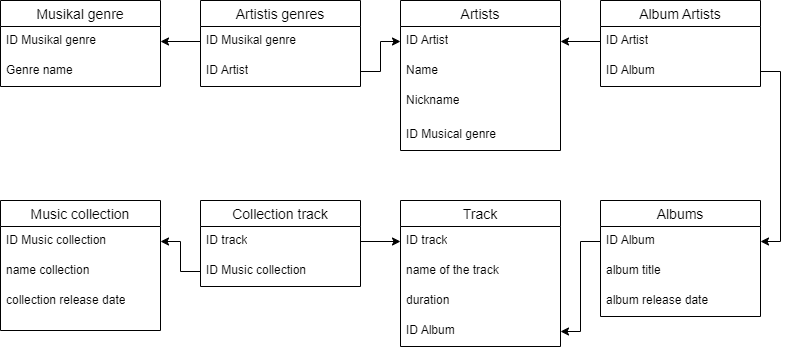

The diagram above was exported from draw.io. Its source (the exported page's mxGraphModel, read from the mxfile embedded in the PNG):
<mxGraphModel dx="996" dy="567" grid="1" gridSize="10" guides="1" tooltips="1" connect="1" arrows="1" fold="1" page="1" pageScale="1" pageWidth="827" pageHeight="1169" math="0" shadow="0">
  <root>
    <mxCell id="0" />
    <mxCell id="1" parent="0" />
    <mxCell id="ZZdiTDIcOcKqrNels-Js-16" value="Musikal genre" style="swimlane;fontStyle=0;childLayout=stackLayout;horizontal=1;startSize=26;horizontalStack=0;resizeParent=1;resizeParentMax=0;resizeLast=0;collapsible=1;marginBottom=0;align=center;fontSize=14;" vertex="1" parent="1">
      <mxGeometry x="40" y="40" width="160" height="86" as="geometry" />
    </mxCell>
    <mxCell id="ZZdiTDIcOcKqrNels-Js-17" value="ID Musikal genre" style="text;strokeColor=none;fillColor=none;spacingLeft=4;spacingRight=4;overflow=hidden;rotatable=0;points=[[0,0.5],[1,0.5]];portConstraint=eastwest;fontSize=12;whiteSpace=wrap;html=1;" vertex="1" parent="ZZdiTDIcOcKqrNels-Js-16">
      <mxGeometry y="26" width="160" height="30" as="geometry" />
    </mxCell>
    <mxCell id="ZZdiTDIcOcKqrNels-Js-18" value="Genre name" style="text;strokeColor=none;fillColor=none;spacingLeft=4;spacingRight=4;overflow=hidden;rotatable=0;points=[[0,0.5],[1,0.5]];portConstraint=eastwest;fontSize=12;whiteSpace=wrap;html=1;" vertex="1" parent="ZZdiTDIcOcKqrNels-Js-16">
      <mxGeometry y="56" width="160" height="30" as="geometry" />
    </mxCell>
    <mxCell id="ZZdiTDIcOcKqrNels-Js-19" value="Artists" style="swimlane;fontStyle=0;childLayout=stackLayout;horizontal=1;startSize=26;horizontalStack=0;resizeParent=1;resizeParentMax=0;resizeLast=0;collapsible=1;marginBottom=0;align=center;fontSize=14;" vertex="1" parent="1">
      <mxGeometry x="440" y="40" width="160" height="150" as="geometry" />
    </mxCell>
    <mxCell id="ZZdiTDIcOcKqrNels-Js-20" value="ID Artist" style="text;strokeColor=none;fillColor=none;spacingLeft=4;spacingRight=4;overflow=hidden;rotatable=0;points=[[0,0.5],[1,0.5]];portConstraint=eastwest;fontSize=12;whiteSpace=wrap;html=1;" vertex="1" parent="ZZdiTDIcOcKqrNels-Js-19">
      <mxGeometry y="26" width="160" height="30" as="geometry" />
    </mxCell>
    <mxCell id="ZZdiTDIcOcKqrNels-Js-21" value="Name" style="text;strokeColor=none;fillColor=none;spacingLeft=4;spacingRight=4;overflow=hidden;rotatable=0;points=[[0,0.5],[1,0.5]];portConstraint=eastwest;fontSize=12;whiteSpace=wrap;html=1;" vertex="1" parent="ZZdiTDIcOcKqrNels-Js-19">
      <mxGeometry y="56" width="160" height="30" as="geometry" />
    </mxCell>
    <mxCell id="ZZdiTDIcOcKqrNels-Js-22" value="Nickname" style="text;strokeColor=none;fillColor=none;spacingLeft=4;spacingRight=4;overflow=hidden;rotatable=0;points=[[0,0.5],[1,0.5]];portConstraint=eastwest;fontSize=12;whiteSpace=wrap;html=1;" vertex="1" parent="ZZdiTDIcOcKqrNels-Js-19">
      <mxGeometry y="86" width="160" height="34" as="geometry" />
    </mxCell>
    <mxCell id="ZZdiTDIcOcKqrNels-Js-23" value="ID Musical genre" style="text;strokeColor=none;fillColor=none;spacingLeft=4;spacingRight=4;overflow=hidden;rotatable=0;points=[[0,0.5],[1,0.5]];portConstraint=eastwest;fontSize=12;whiteSpace=wrap;html=1;" vertex="1" parent="ZZdiTDIcOcKqrNels-Js-19">
      <mxGeometry y="120" width="160" height="30" as="geometry" />
    </mxCell>
    <mxCell id="ZZdiTDIcOcKqrNels-Js-24" value="Albums" style="swimlane;fontStyle=0;childLayout=stackLayout;horizontal=1;startSize=26;horizontalStack=0;resizeParent=1;resizeParentMax=0;resizeLast=0;collapsible=1;marginBottom=0;align=center;fontSize=14;" vertex="1" parent="1">
      <mxGeometry x="640" y="240" width="160" height="116" as="geometry" />
    </mxCell>
    <mxCell id="ZZdiTDIcOcKqrNels-Js-25" value="ID Album" style="text;strokeColor=none;fillColor=none;spacingLeft=4;spacingRight=4;overflow=hidden;rotatable=0;points=[[0,0.5],[1,0.5]];portConstraint=eastwest;fontSize=12;whiteSpace=wrap;html=1;" vertex="1" parent="ZZdiTDIcOcKqrNels-Js-24">
      <mxGeometry y="26" width="160" height="30" as="geometry" />
    </mxCell>
    <mxCell id="ZZdiTDIcOcKqrNels-Js-26" value="album title" style="text;strokeColor=none;fillColor=none;spacingLeft=4;spacingRight=4;overflow=hidden;rotatable=0;points=[[0,0.5],[1,0.5]];portConstraint=eastwest;fontSize=12;whiteSpace=wrap;html=1;" vertex="1" parent="ZZdiTDIcOcKqrNels-Js-24">
      <mxGeometry y="56" width="160" height="30" as="geometry" />
    </mxCell>
    <mxCell id="ZZdiTDIcOcKqrNels-Js-27" value="album release date" style="text;strokeColor=none;fillColor=none;spacingLeft=4;spacingRight=4;overflow=hidden;rotatable=0;points=[[0,0.5],[1,0.5]];portConstraint=eastwest;fontSize=12;whiteSpace=wrap;html=1;" vertex="1" parent="ZZdiTDIcOcKqrNels-Js-24">
      <mxGeometry y="86" width="160" height="30" as="geometry" />
    </mxCell>
    <mxCell id="ZZdiTDIcOcKqrNels-Js-29" value="Track" style="swimlane;fontStyle=0;childLayout=stackLayout;horizontal=1;startSize=26;horizontalStack=0;resizeParent=1;resizeParentMax=0;resizeLast=0;collapsible=1;marginBottom=0;align=center;fontSize=14;" vertex="1" parent="1">
      <mxGeometry x="440" y="240" width="160" height="146" as="geometry" />
    </mxCell>
    <mxCell id="ZZdiTDIcOcKqrNels-Js-30" value="ID track" style="text;strokeColor=none;fillColor=none;spacingLeft=4;spacingRight=4;overflow=hidden;rotatable=0;points=[[0,0.5],[1,0.5]];portConstraint=eastwest;fontSize=12;whiteSpace=wrap;html=1;" vertex="1" parent="ZZdiTDIcOcKqrNels-Js-29">
      <mxGeometry y="26" width="160" height="30" as="geometry" />
    </mxCell>
    <mxCell id="ZZdiTDIcOcKqrNels-Js-31" value="name of the track" style="text;strokeColor=none;fillColor=none;spacingLeft=4;spacingRight=4;overflow=hidden;rotatable=0;points=[[0,0.5],[1,0.5]];portConstraint=eastwest;fontSize=12;whiteSpace=wrap;html=1;" vertex="1" parent="ZZdiTDIcOcKqrNels-Js-29">
      <mxGeometry y="56" width="160" height="30" as="geometry" />
    </mxCell>
    <mxCell id="ZZdiTDIcOcKqrNels-Js-32" value="duration" style="text;strokeColor=none;fillColor=none;spacingLeft=4;spacingRight=4;overflow=hidden;rotatable=0;points=[[0,0.5],[1,0.5]];portConstraint=eastwest;fontSize=12;whiteSpace=wrap;html=1;" vertex="1" parent="ZZdiTDIcOcKqrNels-Js-29">
      <mxGeometry y="86" width="160" height="30" as="geometry" />
    </mxCell>
    <mxCell id="ZZdiTDIcOcKqrNels-Js-33" value="ID Album" style="text;strokeColor=none;fillColor=none;spacingLeft=4;spacingRight=4;overflow=hidden;rotatable=0;points=[[0,0.5],[1,0.5]];portConstraint=eastwest;fontSize=12;whiteSpace=wrap;html=1;" vertex="1" parent="ZZdiTDIcOcKqrNels-Js-29">
      <mxGeometry y="116" width="160" height="30" as="geometry" />
    </mxCell>
    <mxCell id="ZZdiTDIcOcKqrNels-Js-34" style="edgeStyle=orthogonalEdgeStyle;rounded=0;orthogonalLoop=1;jettySize=auto;html=1;entryX=1;entryY=0.5;entryDx=0;entryDy=0;exitX=0;exitY=0.5;exitDx=0;exitDy=0;" edge="1" parent="1" source="ZZdiTDIcOcKqrNels-Js-74" target="ZZdiTDIcOcKqrNels-Js-17">
      <mxGeometry relative="1" as="geometry">
        <mxPoint x="120" y="190" as="targetPoint" />
        <mxPoint x="260" y="81" as="sourcePoint" />
      </mxGeometry>
    </mxCell>
    <mxCell id="ZZdiTDIcOcKqrNels-Js-35" style="edgeStyle=orthogonalEdgeStyle;rounded=0;orthogonalLoop=1;jettySize=auto;html=1;entryX=1;entryY=0.5;entryDx=0;entryDy=0;exitX=0;exitY=0.5;exitDx=0;exitDy=0;" edge="1" parent="1" source="ZZdiTDIcOcKqrNels-Js-79" target="ZZdiTDIcOcKqrNels-Js-20">
      <mxGeometry relative="1" as="geometry" />
    </mxCell>
    <mxCell id="ZZdiTDIcOcKqrNels-Js-69" style="edgeStyle=orthogonalEdgeStyle;rounded=0;orthogonalLoop=1;jettySize=auto;html=1;exitX=1;exitY=0.5;exitDx=0;exitDy=0;entryX=0;entryY=0.5;entryDx=0;entryDy=0;" edge="1" parent="1" source="ZZdiTDIcOcKqrNels-Js-58">
      <mxGeometry relative="1" as="geometry">
        <mxPoint x="50" y="826" as="targetPoint" />
      </mxGeometry>
    </mxCell>
    <mxCell id="ZZdiTDIcOcKqrNels-Js-73" value="Artistis genres" style="swimlane;fontStyle=0;childLayout=stackLayout;horizontal=1;startSize=26;horizontalStack=0;resizeParent=1;resizeParentMax=0;resizeLast=0;collapsible=1;marginBottom=0;align=center;fontSize=14;" vertex="1" parent="1">
      <mxGeometry x="240" y="40" width="160" height="86" as="geometry" />
    </mxCell>
    <mxCell id="ZZdiTDIcOcKqrNels-Js-74" value="ID Musikal genre" style="text;strokeColor=none;fillColor=none;spacingLeft=4;spacingRight=4;overflow=hidden;rotatable=0;points=[[0,0.5],[1,0.5]];portConstraint=eastwest;fontSize=12;whiteSpace=wrap;html=1;" vertex="1" parent="ZZdiTDIcOcKqrNels-Js-73">
      <mxGeometry y="26" width="160" height="30" as="geometry" />
    </mxCell>
    <mxCell id="ZZdiTDIcOcKqrNels-Js-75" value="ID Artist" style="text;strokeColor=none;fillColor=none;spacingLeft=4;spacingRight=4;overflow=hidden;rotatable=0;points=[[0,0.5],[1,0.5]];portConstraint=eastwest;fontSize=12;whiteSpace=wrap;html=1;" vertex="1" parent="ZZdiTDIcOcKqrNels-Js-73">
      <mxGeometry y="56" width="160" height="30" as="geometry" />
    </mxCell>
    <mxCell id="ZZdiTDIcOcKqrNels-Js-77" style="edgeStyle=orthogonalEdgeStyle;rounded=0;orthogonalLoop=1;jettySize=auto;html=1;exitX=1;exitY=0.5;exitDx=0;exitDy=0;entryX=0;entryY=0.5;entryDx=0;entryDy=0;" edge="1" parent="1" source="ZZdiTDIcOcKqrNels-Js-75" target="ZZdiTDIcOcKqrNels-Js-20">
      <mxGeometry relative="1" as="geometry" />
    </mxCell>
    <mxCell id="ZZdiTDIcOcKqrNels-Js-78" value="Album Artists" style="swimlane;fontStyle=0;childLayout=stackLayout;horizontal=1;startSize=26;horizontalStack=0;resizeParent=1;resizeParentMax=0;resizeLast=0;collapsible=1;marginBottom=0;align=center;fontSize=14;" vertex="1" parent="1">
      <mxGeometry x="640" y="40" width="160" height="86" as="geometry" />
    </mxCell>
    <mxCell id="ZZdiTDIcOcKqrNels-Js-79" value="ID Artist" style="text;strokeColor=none;fillColor=none;spacingLeft=4;spacingRight=4;overflow=hidden;rotatable=0;points=[[0,0.5],[1,0.5]];portConstraint=eastwest;fontSize=12;whiteSpace=wrap;html=1;" vertex="1" parent="ZZdiTDIcOcKqrNels-Js-78">
      <mxGeometry y="26" width="160" height="30" as="geometry" />
    </mxCell>
    <mxCell id="ZZdiTDIcOcKqrNels-Js-80" value="ID Album" style="text;strokeColor=none;fillColor=none;spacingLeft=4;spacingRight=4;overflow=hidden;rotatable=0;points=[[0,0.5],[1,0.5]];portConstraint=eastwest;fontSize=12;whiteSpace=wrap;html=1;" vertex="1" parent="ZZdiTDIcOcKqrNels-Js-78">
      <mxGeometry y="56" width="160" height="30" as="geometry" />
    </mxCell>
    <mxCell id="ZZdiTDIcOcKqrNels-Js-83" style="edgeStyle=orthogonalEdgeStyle;rounded=0;orthogonalLoop=1;jettySize=auto;html=1;exitX=1;exitY=0.5;exitDx=0;exitDy=0;entryX=1;entryY=0.5;entryDx=0;entryDy=0;" edge="1" parent="1" source="ZZdiTDIcOcKqrNels-Js-80" target="ZZdiTDIcOcKqrNels-Js-25">
      <mxGeometry relative="1" as="geometry" />
    </mxCell>
    <mxCell id="ZZdiTDIcOcKqrNels-Js-84" style="edgeStyle=orthogonalEdgeStyle;rounded=0;orthogonalLoop=1;jettySize=auto;html=1;exitX=0;exitY=0.5;exitDx=0;exitDy=0;entryX=1;entryY=0.5;entryDx=0;entryDy=0;" edge="1" parent="1" source="ZZdiTDIcOcKqrNels-Js-25" target="ZZdiTDIcOcKqrNels-Js-33">
      <mxGeometry relative="1" as="geometry" />
    </mxCell>
    <mxCell id="ZZdiTDIcOcKqrNels-Js-85" value="Collection track" style="swimlane;fontStyle=0;childLayout=stackLayout;horizontal=1;startSize=26;horizontalStack=0;resizeParent=1;resizeParentMax=0;resizeLast=0;collapsible=1;marginBottom=0;align=center;fontSize=14;" vertex="1" parent="1">
      <mxGeometry x="240" y="240" width="160" height="86" as="geometry" />
    </mxCell>
    <mxCell id="ZZdiTDIcOcKqrNels-Js-86" value="ID track" style="text;strokeColor=none;fillColor=none;spacingLeft=4;spacingRight=4;overflow=hidden;rotatable=0;points=[[0,0.5],[1,0.5]];portConstraint=eastwest;fontSize=12;whiteSpace=wrap;html=1;" vertex="1" parent="ZZdiTDIcOcKqrNels-Js-85">
      <mxGeometry y="26" width="160" height="30" as="geometry" />
    </mxCell>
    <mxCell id="ZZdiTDIcOcKqrNels-Js-87" value="ID Music collection" style="text;strokeColor=none;fillColor=none;spacingLeft=4;spacingRight=4;overflow=hidden;rotatable=0;points=[[0,0.5],[1,0.5]];portConstraint=eastwest;fontSize=12;whiteSpace=wrap;html=1;" vertex="1" parent="ZZdiTDIcOcKqrNels-Js-85">
      <mxGeometry y="56" width="160" height="30" as="geometry" />
    </mxCell>
    <mxCell id="ZZdiTDIcOcKqrNels-Js-89" value="Music collection" style="swimlane;fontStyle=0;childLayout=stackLayout;horizontal=1;startSize=26;horizontalStack=0;resizeParent=1;resizeParentMax=0;resizeLast=0;collapsible=1;marginBottom=0;align=center;fontSize=14;" vertex="1" parent="1">
      <mxGeometry x="40" y="240" width="160" height="130" as="geometry" />
    </mxCell>
    <mxCell id="ZZdiTDIcOcKqrNels-Js-90" value="ID Music collection" style="text;strokeColor=none;fillColor=none;spacingLeft=4;spacingRight=4;overflow=hidden;rotatable=0;points=[[0,0.5],[1,0.5]];portConstraint=eastwest;fontSize=12;whiteSpace=wrap;html=1;" vertex="1" parent="ZZdiTDIcOcKqrNels-Js-89">
      <mxGeometry y="26" width="160" height="30" as="geometry" />
    </mxCell>
    <mxCell id="ZZdiTDIcOcKqrNels-Js-91" value="name collection" style="text;strokeColor=none;fillColor=none;spacingLeft=4;spacingRight=4;overflow=hidden;rotatable=0;points=[[0,0.5],[1,0.5]];portConstraint=eastwest;fontSize=12;whiteSpace=wrap;html=1;" vertex="1" parent="ZZdiTDIcOcKqrNels-Js-89">
      <mxGeometry y="56" width="160" height="30" as="geometry" />
    </mxCell>
    <mxCell id="ZZdiTDIcOcKqrNels-Js-92" value="collection release date" style="text;strokeColor=none;fillColor=none;spacingLeft=4;spacingRight=4;overflow=hidden;rotatable=0;points=[[0,0.5],[1,0.5]];portConstraint=eastwest;fontSize=12;whiteSpace=wrap;html=1;" vertex="1" parent="ZZdiTDIcOcKqrNels-Js-89">
      <mxGeometry y="86" width="160" height="44" as="geometry" />
    </mxCell>
    <mxCell id="ZZdiTDIcOcKqrNels-Js-94" style="edgeStyle=orthogonalEdgeStyle;rounded=0;orthogonalLoop=1;jettySize=auto;html=1;exitX=0;exitY=0.5;exitDx=0;exitDy=0;entryX=1;entryY=0.5;entryDx=0;entryDy=0;" edge="1" parent="1" source="ZZdiTDIcOcKqrNels-Js-87" target="ZZdiTDIcOcKqrNels-Js-90">
      <mxGeometry relative="1" as="geometry" />
    </mxCell>
    <mxCell id="ZZdiTDIcOcKqrNels-Js-95" style="edgeStyle=orthogonalEdgeStyle;rounded=0;orthogonalLoop=1;jettySize=auto;html=1;exitX=1;exitY=0.5;exitDx=0;exitDy=0;entryX=0;entryY=0.5;entryDx=0;entryDy=0;" edge="1" parent="1" source="ZZdiTDIcOcKqrNels-Js-86" target="ZZdiTDIcOcKqrNels-Js-30">
      <mxGeometry relative="1" as="geometry" />
    </mxCell>
  </root>
</mxGraphModel>